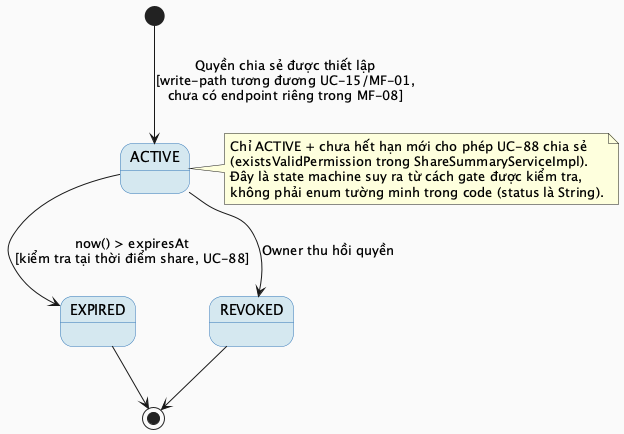

The diagram above was rendered by PlantUML. Its source (embedded in the PNG):
@startuml MF08_02_DataPermission_StateMachine
skinparam backgroundColor #FAFAFA
skinparam StateBackgroundColor #D5E8F0
skinparam StateBorderColor #2E75B6

[*] --> ACTIVE : Quyền chia sẻ được thiết lập\n[write-path tương đương UC-15/MF-01,\nchưa có endpoint riêng trong MF-08]

ACTIVE --> EXPIRED : now() > expiresAt\n[kiểm tra tại thời điểm share, UC-88]
ACTIVE --> REVOKED : Owner thu hồi quyền

EXPIRED --> [*]
REVOKED --> [*]

note right of ACTIVE
  Chỉ ACTIVE + chưa hết hạn mới cho phép UC-88 chia sẻ
  (existsValidPermission trong ShareSummaryServiceImpl).
  Đây là state machine suy ra từ cách gate được kiểm tra,
  không phải enum tường minh trong code (status là String).
end note

@enduml